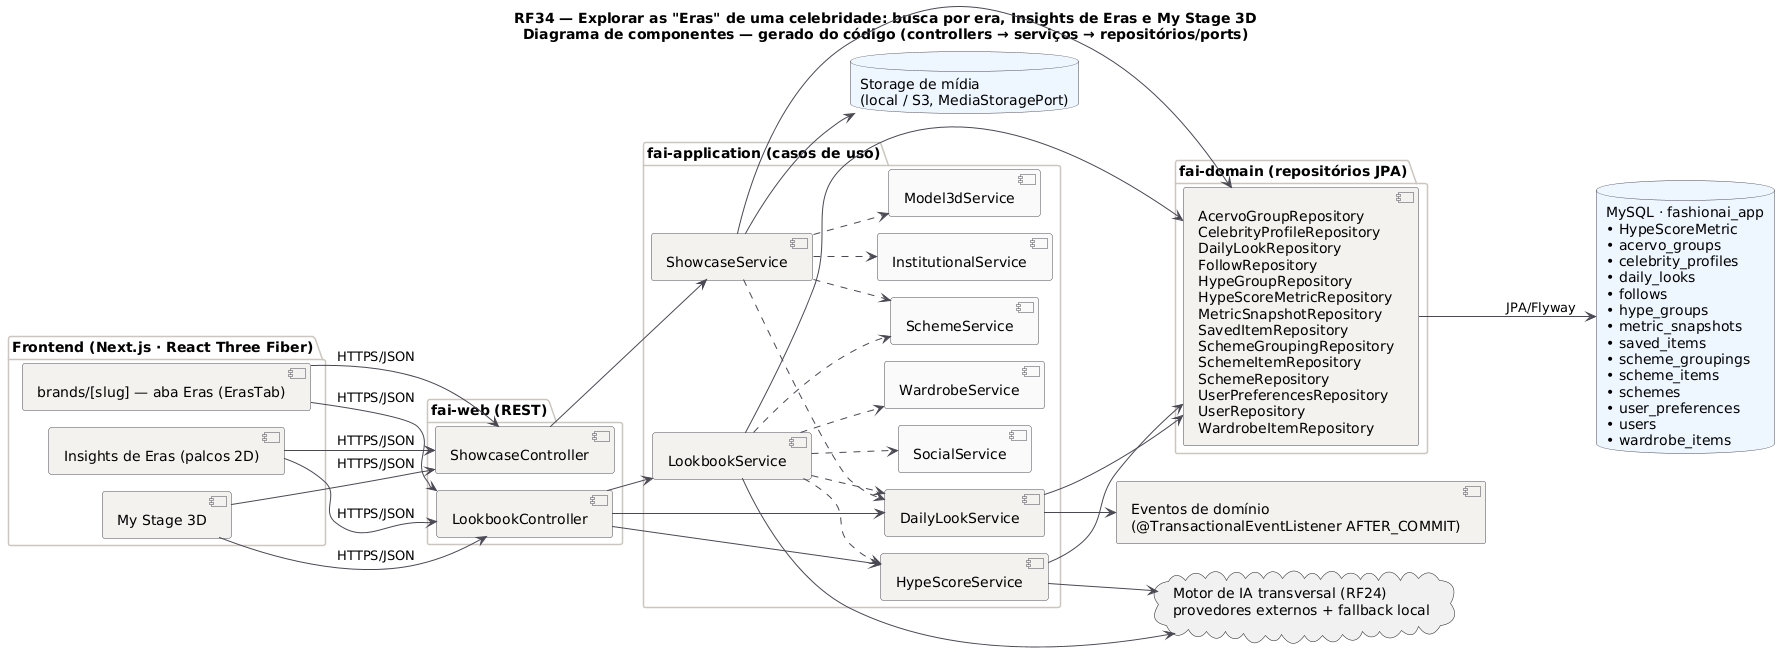

The diagram above was rendered by PlantUML. Its source (embedded in the PNG):
@startuml RF34_Componentes
title RF34 — Explorar as "Eras" de uma celebridade: busca por era, Insights de Eras e My Stage 3D\nDiagrama de componentes — gerado do código (controllers → serviços → repositórios/ports)
!pragma layout smetana
skinparam backgroundColor #FFFFFF
skinparam component {
  BackgroundColor #F4F2EF
  BorderColor #4A4852
  ArrowColor #4A4852
}
skinparam package {
  BorderColor #CBC6BE
}
skinparam database {
  BackgroundColor #EEF6FF
  BorderColor #4A4852
}
left to right direction

package "Frontend (Next.js · React Three Fiber)" {
  component "brands/[slug] — aba Eras (ErasTab)" as FE0
  component "Insights de Eras (palcos 2D)" as FE1
  component "My Stage 3D" as FE2
}
package "fai-web (REST)" {
  [ShowcaseController] as ShowcaseController
  [LookbookController] as LookbookController
}
package "fai-application (casos de uso)" {
  [ShowcaseService] as ShowcaseService
  [LookbookService] as LookbookService
  [DailyLookService] as DailyLookService
  [HypeScoreService] as HypeScoreService
  [SchemeService] as SchemeService #FAFAFA
  [InstitutionalService] as InstitutionalService #FAFAFA
  [Model3dService] as Model3dService #FAFAFA
  [WardrobeService] as WardrobeService #FAFAFA
  [SocialService] as SocialService #FAFAFA
}
package "fai-domain (repositórios JPA)" {
  [AcervoGroupRepository\nCelebrityProfileRepository\nDailyLookRepository\nFollowRepository\nHypeGroupRepository\nHypeScoreMetricRepository\nMetricSnapshotRepository\nSavedItemRepository\nSchemeGroupingRepository\nSchemeItemRepository\nSchemeRepository\nUserPreferencesRepository\nUserRepository\nWardrobeItemRepository] as REPOS
}
database "MySQL · fashionai_app\n• HypeScoreMetric\n• acervo_groups\n• celebrity_profiles\n• daily_looks\n• follows\n• hype_groups\n• metric_snapshots\n• saved_items\n• scheme_groupings\n• scheme_items\n• schemes\n• user_preferences\n• users\n• wardrobe_items" as DB
cloud "Motor de IA transversal (RF24)\nprovedores externos + fallback local" as P_ai
[Eventos de domínio\n(@TransactionalEventListener AFTER_COMMIT)] as P_events
database "Storage de mídia\n(local / S3, MediaStoragePort)" as P_media

FE0 --> ShowcaseController : HTTPS/JSON
FE0 --> LookbookController : HTTPS/JSON
FE1 --> ShowcaseController : HTTPS/JSON
FE1 --> LookbookController : HTTPS/JSON
FE2 --> ShowcaseController : HTTPS/JSON
FE2 --> LookbookController : HTTPS/JSON
ShowcaseController --> ShowcaseService
LookbookController --> LookbookService
LookbookController --> DailyLookService
LookbookController --> HypeScoreService
ShowcaseService ..> DailyLookService
ShowcaseService ..> SchemeService
ShowcaseService ..> InstitutionalService
ShowcaseService ..> Model3dService
ShowcaseService --> REPOS
ShowcaseService --> P_media
LookbookService ..> WardrobeService
LookbookService ..> SchemeService
LookbookService ..> SocialService
LookbookService ..> DailyLookService
LookbookService ..> HypeScoreService
LookbookService --> REPOS
LookbookService --> P_ai
DailyLookService --> REPOS
DailyLookService --> P_events
HypeScoreService --> REPOS
HypeScoreService --> P_ai
REPOS --> DB : JPA/Flyway
@enduml